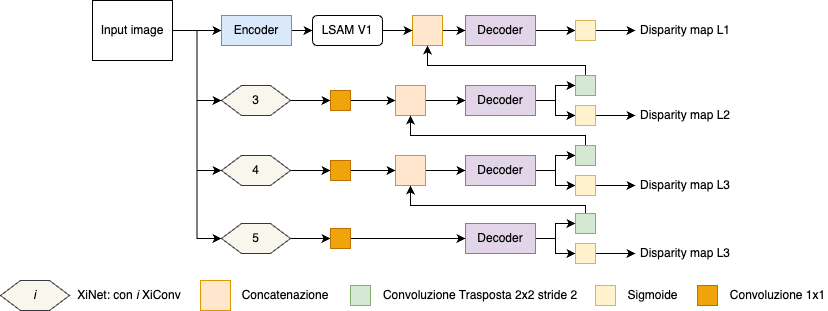

The diagram above was exported from draw.io. Its source (the exported page's mxGraphModel, read from the mxfile embedded in the PNG):
<mxGraphModel dx="1466" dy="843" grid="1" gridSize="10" guides="1" tooltips="1" connect="1" arrows="1" fold="1" page="1" pageScale="1" pageWidth="827" pageHeight="1169" math="0" shadow="0">
  <root>
    <mxCell id="0" />
    <mxCell id="1" parent="0" />
    <mxCell id="2" style="edgeStyle=orthogonalEdgeStyle;rounded=0;orthogonalLoop=1;jettySize=auto;html=1;exitX=1;exitY=0.5;exitDx=0;exitDy=0;entryX=0;entryY=0.5;entryDx=0;entryDy=0;" edge="1" source="3" target="30" parent="1">
      <mxGeometry relative="1" as="geometry" />
    </mxCell>
    <mxCell id="3" value="Decoder" style="rounded=0;whiteSpace=wrap;html=1;fillColor=#e1d5e7;strokeColor=#9673a6;" vertex="1" parent="1">
      <mxGeometry x="465" y="1865" width="70" height="30" as="geometry" />
    </mxCell>
    <mxCell id="4" style="edgeStyle=orthogonalEdgeStyle;rounded=0;orthogonalLoop=1;jettySize=auto;html=1;exitX=1;exitY=0.5;exitDx=0;exitDy=0;entryX=0;entryY=0.5;entryDx=0;entryDy=0;" edge="1" source="8" target="43" parent="1">
      <mxGeometry relative="1" as="geometry">
        <mxPoint x="221" y="1880" as="targetPoint" />
      </mxGeometry>
    </mxCell>
    <mxCell id="5" style="edgeStyle=orthogonalEdgeStyle;rounded=0;orthogonalLoop=1;jettySize=auto;html=1;exitX=1;exitY=0.5;exitDx=0;exitDy=0;entryX=0;entryY=0.5;entryDx=0;entryDy=0;" edge="1" source="8" target="35" parent="1">
      <mxGeometry relative="1" as="geometry" />
    </mxCell>
    <mxCell id="6" style="edgeStyle=orthogonalEdgeStyle;rounded=0;orthogonalLoop=1;jettySize=auto;html=1;exitX=1;exitY=0.5;exitDx=0;exitDy=0;entryX=0;entryY=0.5;entryDx=0;entryDy=0;" edge="1" source="8" target="39" parent="1">
      <mxGeometry relative="1" as="geometry" />
    </mxCell>
    <mxCell id="7" style="edgeStyle=orthogonalEdgeStyle;rounded=0;orthogonalLoop=1;jettySize=auto;html=1;exitX=1;exitY=0.5;exitDx=0;exitDy=0;entryX=0;entryY=0.5;entryDx=0;entryDy=0;" edge="1" source="8" target="53" parent="1">
      <mxGeometry relative="1" as="geometry" />
    </mxCell>
    <mxCell id="8" value="Input image" style="rounded=0;whiteSpace=wrap;html=1;" vertex="1" parent="1">
      <mxGeometry x="92" y="1850" width="80" height="60" as="geometry" />
    </mxCell>
    <mxCell id="9" style="edgeStyle=orthogonalEdgeStyle;rounded=0;orthogonalLoop=1;jettySize=auto;html=1;exitX=1;exitY=0.5;exitDx=0;exitDy=0;entryX=0;entryY=0.5;entryDx=0;entryDy=0;" edge="1" source="10" target="3" parent="1">
      <mxGeometry relative="1" as="geometry" />
    </mxCell>
    <mxCell id="10" value="" style="rounded=0;whiteSpace=wrap;html=1;fillColor=#ffe6cc;strokeColor=#d79b00;" vertex="1" parent="1">
      <mxGeometry x="412" y="1865" width="30" height="30" as="geometry" />
    </mxCell>
    <mxCell id="11" style="edgeStyle=orthogonalEdgeStyle;rounded=0;orthogonalLoop=1;jettySize=auto;html=1;exitX=1;exitY=0.5;exitDx=0;exitDy=0;entryX=0;entryY=0.5;entryDx=0;entryDy=0;" edge="1" source="13" target="28" parent="1">
      <mxGeometry relative="1" as="geometry" />
    </mxCell>
    <mxCell id="12" style="edgeStyle=orthogonalEdgeStyle;rounded=0;orthogonalLoop=1;jettySize=auto;html=1;exitX=1;exitY=0.5;exitDx=0;exitDy=0;entryX=0;entryY=0.5;entryDx=0;entryDy=0;" edge="1" source="13" target="26" parent="1">
      <mxGeometry relative="1" as="geometry" />
    </mxCell>
    <mxCell id="13" value="Decoder" style="rounded=0;whiteSpace=wrap;html=1;fillColor=#e1d5e7;strokeColor=#9673a6;" vertex="1" parent="1">
      <mxGeometry x="465" y="1935" width="70" height="30" as="geometry" />
    </mxCell>
    <mxCell id="14" style="edgeStyle=orthogonalEdgeStyle;rounded=0;orthogonalLoop=1;jettySize=auto;html=1;exitX=1;exitY=0.5;exitDx=0;exitDy=0;entryX=0;entryY=0.5;entryDx=0;entryDy=0;" edge="1" source="15" target="13" parent="1">
      <mxGeometry relative="1" as="geometry" />
    </mxCell>
    <mxCell id="15" value="" style="rounded=0;whiteSpace=wrap;html=1;fillColor=#ffe6cc;strokeColor=#d79b00;" vertex="1" parent="1">
      <mxGeometry x="395" y="1935" width="30" height="30" as="geometry" />
    </mxCell>
    <mxCell id="16" style="edgeStyle=orthogonalEdgeStyle;rounded=0;orthogonalLoop=1;jettySize=auto;html=1;exitX=1;exitY=0.5;exitDx=0;exitDy=0;entryX=0;entryY=0.5;entryDx=0;entryDy=0;" edge="1" source="18" target="24" parent="1">
      <mxGeometry relative="1" as="geometry" />
    </mxCell>
    <mxCell id="17" style="edgeStyle=orthogonalEdgeStyle;rounded=0;orthogonalLoop=1;jettySize=auto;html=1;exitX=1;exitY=0.5;exitDx=0;exitDy=0;entryX=0;entryY=0.5;entryDx=0;entryDy=0;" edge="1" source="18" target="22" parent="1">
      <mxGeometry relative="1" as="geometry" />
    </mxCell>
    <mxCell id="18" value="Decoder" style="rounded=0;whiteSpace=wrap;html=1;fillColor=#e1d5e7;strokeColor=#9673a6;" vertex="1" parent="1">
      <mxGeometry x="465" y="2005" width="70" height="30" as="geometry" />
    </mxCell>
    <mxCell id="19" style="edgeStyle=orthogonalEdgeStyle;rounded=0;orthogonalLoop=1;jettySize=auto;html=1;exitX=1;exitY=0.5;exitDx=0;exitDy=0;entryX=0;entryY=0.5;entryDx=0;entryDy=0;" edge="1" source="20" target="18" parent="1">
      <mxGeometry relative="1" as="geometry" />
    </mxCell>
    <mxCell id="20" value="" style="rounded=0;whiteSpace=wrap;html=1;fillColor=#ffe6cc;strokeColor=#d79b00;" vertex="1" parent="1">
      <mxGeometry x="395" y="2005" width="30" height="30" as="geometry" />
    </mxCell>
    <mxCell id="21" style="edgeStyle=orthogonalEdgeStyle;rounded=0;orthogonalLoop=1;jettySize=auto;html=1;exitX=0.5;exitY=0;exitDx=0;exitDy=0;entryX=0.5;entryY=1;entryDx=0;entryDy=0;" edge="1" source="22" target="15" parent="1">
      <mxGeometry relative="1" as="geometry">
        <Array as="points">
          <mxPoint x="585" y="1985" />
          <mxPoint x="410" y="1985" />
        </Array>
      </mxGeometry>
    </mxCell>
    <mxCell id="22" value="" style="whiteSpace=wrap;html=1;aspect=fixed;fillColor=#d5e8d4;strokeColor=#82b366;" vertex="1" parent="1">
      <mxGeometry x="575" y="1995" width="20" height="20" as="geometry" />
    </mxCell>
    <mxCell id="23" style="edgeStyle=orthogonalEdgeStyle;rounded=0;orthogonalLoop=1;jettySize=auto;html=1;exitX=1;exitY=0.5;exitDx=0;exitDy=0;entryX=0;entryY=0.5;entryDx=0;entryDy=0;" edge="1" source="24" target="33" parent="1">
      <mxGeometry relative="1" as="geometry" />
    </mxCell>
    <mxCell id="24" value="" style="whiteSpace=wrap;html=1;aspect=fixed;fillColor=#fff2cc;strokeColor=#d6b656;" vertex="1" parent="1">
      <mxGeometry x="575" y="2025" width="20" height="20" as="geometry" />
    </mxCell>
    <mxCell id="25" style="edgeStyle=orthogonalEdgeStyle;rounded=0;orthogonalLoop=1;jettySize=auto;html=1;exitX=0.5;exitY=0;exitDx=0;exitDy=0;entryX=0.5;entryY=1;entryDx=0;entryDy=0;" edge="1" source="26" target="10" parent="1">
      <mxGeometry relative="1" as="geometry">
        <Array as="points">
          <mxPoint x="585" y="1915" />
          <mxPoint x="427" y="1915" />
        </Array>
      </mxGeometry>
    </mxCell>
    <mxCell id="26" value="" style="whiteSpace=wrap;html=1;aspect=fixed;fillColor=#d5e8d4;strokeColor=#82b366;" vertex="1" parent="1">
      <mxGeometry x="575" y="1925" width="20" height="20" as="geometry" />
    </mxCell>
    <mxCell id="27" style="edgeStyle=orthogonalEdgeStyle;rounded=0;orthogonalLoop=1;jettySize=auto;html=1;exitX=1;exitY=0.5;exitDx=0;exitDy=0;entryX=0;entryY=0.5;entryDx=0;entryDy=0;" edge="1" source="28" target="32" parent="1">
      <mxGeometry relative="1" as="geometry" />
    </mxCell>
    <mxCell id="28" value="" style="whiteSpace=wrap;html=1;aspect=fixed;fillColor=#fff2cc;strokeColor=#d6b656;" vertex="1" parent="1">
      <mxGeometry x="575" y="1955" width="20" height="20" as="geometry" />
    </mxCell>
    <mxCell id="29" style="edgeStyle=orthogonalEdgeStyle;rounded=0;orthogonalLoop=1;jettySize=auto;html=1;exitX=1;exitY=0.5;exitDx=0;exitDy=0;entryX=0;entryY=0.5;entryDx=0;entryDy=0;" edge="1" source="30" target="31" parent="1">
      <mxGeometry relative="1" as="geometry" />
    </mxCell>
    <mxCell id="30" value="" style="whiteSpace=wrap;html=1;aspect=fixed;fillColor=#fff2cc;strokeColor=#d6b656;" vertex="1" parent="1">
      <mxGeometry x="575" y="1870" width="20" height="20" as="geometry" />
    </mxCell>
    <mxCell id="31" value="Disparity map L1" style="text;html=1;align=center;verticalAlign=middle;whiteSpace=wrap;rounded=0;" vertex="1" parent="1">
      <mxGeometry x="635" y="1865" width="100" height="30" as="geometry" />
    </mxCell>
    <mxCell id="32" value="Disparity map L2" style="text;html=1;align=center;verticalAlign=middle;whiteSpace=wrap;rounded=0;" vertex="1" parent="1">
      <mxGeometry x="635" y="1950" width="100" height="30" as="geometry" />
    </mxCell>
    <mxCell id="33" value="Disparity map L3" style="text;html=1;align=center;verticalAlign=middle;whiteSpace=wrap;rounded=0;" vertex="1" parent="1">
      <mxGeometry x="635" y="2020" width="100" height="30" as="geometry" />
    </mxCell>
    <mxCell id="34" style="edgeStyle=orthogonalEdgeStyle;rounded=0;orthogonalLoop=1;jettySize=auto;html=1;exitX=1;exitY=0.5;exitDx=0;exitDy=0;entryX=0;entryY=0.5;entryDx=0;entryDy=0;" edge="1" source="35" target="37" parent="1">
      <mxGeometry relative="1" as="geometry" />
    </mxCell>
    <mxCell id="35" value="3" style="shape=hexagon;perimeter=hexagonPerimeter2;whiteSpace=wrap;html=1;fixedSize=1;fillColor=#f9f7ed;strokeColor=#36393d;" vertex="1" parent="1">
      <mxGeometry x="221" y="1935" width="69" height="30" as="geometry" />
    </mxCell>
    <mxCell id="36" style="edgeStyle=orthogonalEdgeStyle;rounded=0;orthogonalLoop=1;jettySize=auto;html=1;exitX=1;exitY=0.5;exitDx=0;exitDy=0;entryX=0;entryY=0.5;entryDx=0;entryDy=0;" edge="1" source="37" target="15" parent="1">
      <mxGeometry relative="1" as="geometry" />
    </mxCell>
    <mxCell id="37" value="" style="whiteSpace=wrap;html=1;aspect=fixed;fillColor=#f0a30a;strokeColor=#BD7000;fontColor=#000000;" vertex="1" parent="1">
      <mxGeometry x="330" y="1940" width="20" height="20" as="geometry" />
    </mxCell>
    <mxCell id="38" style="edgeStyle=orthogonalEdgeStyle;rounded=0;orthogonalLoop=1;jettySize=auto;html=1;exitX=1;exitY=0.5;exitDx=0;exitDy=0;entryX=0;entryY=0.5;entryDx=0;entryDy=0;" edge="1" source="39" target="41" parent="1">
      <mxGeometry relative="1" as="geometry" />
    </mxCell>
    <mxCell id="39" value="4" style="shape=hexagon;perimeter=hexagonPerimeter2;whiteSpace=wrap;html=1;fixedSize=1;fillColor=#f9f7ed;strokeColor=#36393d;" vertex="1" parent="1">
      <mxGeometry x="221" y="2005" width="69" height="30" as="geometry" />
    </mxCell>
    <mxCell id="40" style="edgeStyle=orthogonalEdgeStyle;rounded=0;orthogonalLoop=1;jettySize=auto;html=1;exitX=1;exitY=0.5;exitDx=0;exitDy=0;entryX=0;entryY=0.5;entryDx=0;entryDy=0;" edge="1" source="41" target="20" parent="1">
      <mxGeometry relative="1" as="geometry" />
    </mxCell>
    <mxCell id="41" value="" style="whiteSpace=wrap;html=1;aspect=fixed;fillColor=#f0a30a;strokeColor=#BD7000;fontColor=#000000;" vertex="1" parent="1">
      <mxGeometry x="330" y="2010" width="20" height="20" as="geometry" />
    </mxCell>
    <mxCell id="42" style="edgeStyle=orthogonalEdgeStyle;rounded=0;orthogonalLoop=1;jettySize=auto;html=1;exitX=1;exitY=0.5;exitDx=0;exitDy=0;entryX=0;entryY=0.5;entryDx=0;entryDy=0;" edge="1" source="43" target="67" parent="1">
      <mxGeometry relative="1" as="geometry" />
    </mxCell>
    <mxCell id="43" value="Encoder" style="rounded=0;whiteSpace=wrap;html=1;fillColor=#dae8fc;strokeColor=#6c8ebf;" vertex="1" parent="1">
      <mxGeometry x="221" y="1865" width="70" height="30" as="geometry" />
    </mxCell>
    <mxCell id="44" style="edgeStyle=orthogonalEdgeStyle;rounded=0;orthogonalLoop=1;jettySize=auto;html=1;exitX=1;exitY=0.5;exitDx=0;exitDy=0;entryX=0;entryY=0.5;entryDx=0;entryDy=0;" edge="1" source="46" target="50" parent="1">
      <mxGeometry relative="1" as="geometry" />
    </mxCell>
    <mxCell id="45" style="edgeStyle=orthogonalEdgeStyle;rounded=0;orthogonalLoop=1;jettySize=auto;html=1;exitX=1;exitY=0.5;exitDx=0;exitDy=0;entryX=0;entryY=0.5;entryDx=0;entryDy=0;" edge="1" source="46" target="48" parent="1">
      <mxGeometry relative="1" as="geometry" />
    </mxCell>
    <mxCell id="46" value="Decoder" style="rounded=0;whiteSpace=wrap;html=1;fillColor=#e1d5e7;strokeColor=#9673a6;" vertex="1" parent="1">
      <mxGeometry x="465" y="2073" width="70" height="30" as="geometry" />
    </mxCell>
    <mxCell id="47" style="edgeStyle=orthogonalEdgeStyle;rounded=0;orthogonalLoop=1;jettySize=auto;html=1;exitX=0.5;exitY=0;exitDx=0;exitDy=0;entryX=0.5;entryY=1;entryDx=0;entryDy=0;" edge="1" source="48" target="20" parent="1">
      <mxGeometry relative="1" as="geometry">
        <Array as="points">
          <mxPoint x="585" y="2055" />
          <mxPoint x="410" y="2055" />
        </Array>
      </mxGeometry>
    </mxCell>
    <mxCell id="48" value="" style="whiteSpace=wrap;html=1;aspect=fixed;fillColor=#d5e8d4;strokeColor=#82b366;" vertex="1" parent="1">
      <mxGeometry x="575" y="2063" width="20" height="20" as="geometry" />
    </mxCell>
    <mxCell id="49" style="edgeStyle=orthogonalEdgeStyle;rounded=0;orthogonalLoop=1;jettySize=auto;html=1;exitX=1;exitY=0.5;exitDx=0;exitDy=0;entryX=0;entryY=0.5;entryDx=0;entryDy=0;" edge="1" source="50" target="51" parent="1">
      <mxGeometry relative="1" as="geometry" />
    </mxCell>
    <mxCell id="50" value="" style="whiteSpace=wrap;html=1;aspect=fixed;fillColor=#fff2cc;strokeColor=#d6b656;" vertex="1" parent="1">
      <mxGeometry x="575" y="2093" width="20" height="20" as="geometry" />
    </mxCell>
    <mxCell id="51" value="Disparity map L3" style="text;html=1;align=center;verticalAlign=middle;whiteSpace=wrap;rounded=0;" vertex="1" parent="1">
      <mxGeometry x="635" y="2088" width="100" height="30" as="geometry" />
    </mxCell>
    <mxCell id="52" style="edgeStyle=orthogonalEdgeStyle;rounded=0;orthogonalLoop=1;jettySize=auto;html=1;exitX=1;exitY=0.5;exitDx=0;exitDy=0;entryX=0;entryY=0.5;entryDx=0;entryDy=0;" edge="1" source="53" target="55" parent="1">
      <mxGeometry relative="1" as="geometry" />
    </mxCell>
    <mxCell id="53" value="5" style="shape=hexagon;perimeter=hexagonPerimeter2;whiteSpace=wrap;html=1;fixedSize=1;fillColor=#f9f7ed;strokeColor=#36393d;" vertex="1" parent="1">
      <mxGeometry x="221" y="2073" width="69" height="30" as="geometry" />
    </mxCell>
    <mxCell id="54" style="edgeStyle=orthogonalEdgeStyle;rounded=0;orthogonalLoop=1;jettySize=auto;html=1;exitX=1;exitY=0.5;exitDx=0;exitDy=0;entryX=0;entryY=0.5;entryDx=0;entryDy=0;" edge="1" source="55" target="46" parent="1">
      <mxGeometry relative="1" as="geometry" />
    </mxCell>
    <mxCell id="55" value="" style="whiteSpace=wrap;html=1;aspect=fixed;fillColor=#f0a30a;strokeColor=#BD7000;fontColor=#000000;" vertex="1" parent="1">
      <mxGeometry x="330" y="2078" width="20" height="20" as="geometry" />
    </mxCell>
    <mxCell id="56" value="" style="rounded=0;whiteSpace=wrap;html=1;fillColor=#ffe6cc;strokeColor=#d79b00;" vertex="1" parent="1">
      <mxGeometry x="200" y="2130" width="30" height="30" as="geometry" />
    </mxCell>
    <mxCell id="57" value="" style="whiteSpace=wrap;html=1;aspect=fixed;fillColor=#d5e8d4;strokeColor=#82b366;" vertex="1" parent="1">
      <mxGeometry x="350" y="2135" width="20" height="20" as="geometry" />
    </mxCell>
    <mxCell id="58" value="" style="whiteSpace=wrap;html=1;aspect=fixed;fillColor=#fff2cc;strokeColor=#d6b656;" vertex="1" parent="1">
      <mxGeometry x="595" y="2135" width="20" height="20" as="geometry" />
    </mxCell>
    <mxCell id="59" value="Convoluzione Trasposta 2x2 stride 2" style="text;html=1;align=center;verticalAlign=middle;whiteSpace=wrap;rounded=0;" vertex="1" parent="1">
      <mxGeometry x="380" y="2130" width="200" height="30" as="geometry" />
    </mxCell>
    <mxCell id="60" value="Sigmoide" style="text;html=1;align=center;verticalAlign=middle;whiteSpace=wrap;rounded=0;" vertex="1" parent="1">
      <mxGeometry x="625" y="2130" width="55" height="30" as="geometry" />
    </mxCell>
    <mxCell id="61" value="Concatenazione" style="text;html=1;align=center;verticalAlign=middle;whiteSpace=wrap;rounded=0;" vertex="1" parent="1">
      <mxGeometry x="240" y="2130" width="90" height="30" as="geometry" />
    </mxCell>
    <mxCell id="62" value="&lt;i&gt;i&lt;/i&gt;" style="shape=hexagon;perimeter=hexagonPerimeter2;whiteSpace=wrap;html=1;fixedSize=1;fillColor=#f9f7ed;strokeColor=#36393d;" vertex="1" parent="1">
      <mxGeometry y="2130" width="69" height="30" as="geometry" />
    </mxCell>
    <mxCell id="63" value="XiNet: con &lt;i&gt;i&lt;/i&gt; XiConv" style="text;html=1;align=center;verticalAlign=middle;whiteSpace=wrap;rounded=0;" vertex="1" parent="1">
      <mxGeometry x="69" y="2130" width="120" height="30" as="geometry" />
    </mxCell>
    <mxCell id="64" value="" style="whiteSpace=wrap;html=1;aspect=fixed;fillColor=#f0a30a;strokeColor=#BD7000;fontColor=#000000;" vertex="1" parent="1">
      <mxGeometry x="697" y="2135" width="20" height="20" as="geometry" />
    </mxCell>
    <mxCell id="65" value="Convoluzione 1x1" style="text;html=1;align=center;verticalAlign=middle;whiteSpace=wrap;rounded=0;" vertex="1" parent="1">
      <mxGeometry x="727" y="2130" width="100.5" height="30" as="geometry" />
    </mxCell>
    <mxCell id="66" style="edgeStyle=orthogonalEdgeStyle;rounded=0;orthogonalLoop=1;jettySize=auto;html=1;exitX=1;exitY=0.5;exitDx=0;exitDy=0;entryX=0;entryY=0.5;entryDx=0;entryDy=0;" edge="1" source="67" target="10" parent="1">
      <mxGeometry relative="1" as="geometry" />
    </mxCell>
    <mxCell id="67" value="LSAM V1" style="rounded=1;whiteSpace=wrap;html=1;" vertex="1" parent="1">
      <mxGeometry x="312" y="1865" width="70" height="30" as="geometry" />
    </mxCell>
  </root>
</mxGraphModel>